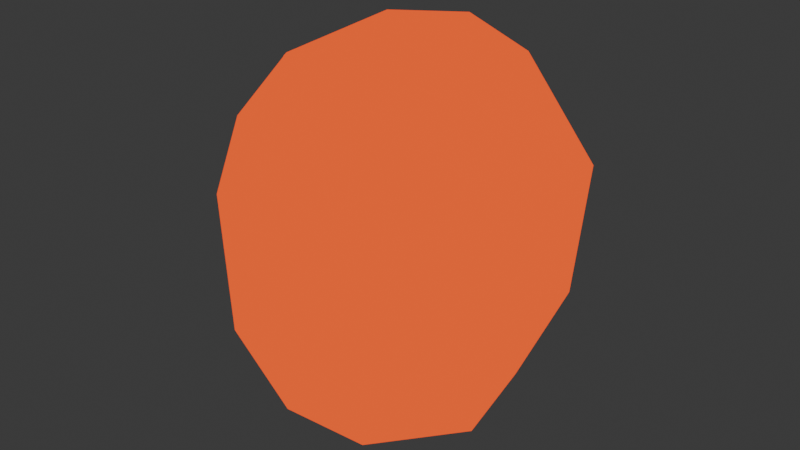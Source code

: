 # Source: creature_corn_husk_heart.blend  (saved by Blender 5.2.45; exported with 4.5.12 LTS)
import bpy
from mathutils import Matrix  # noqa: F401  (used for matrix-valued properties, if any)

bpy.ops.wm.read_factory_settings(use_empty=True)
scene = bpy.context.scene
scene.name = 'Scene'

# ---- collections
col_collection = bpy.data.collections.new('Collection'); scene.collection.children.link(col_collection)

# ---- materials (node trees are filled in below, after node groups)
mat_mat_flat_lit = bpy.data.materials.new('mat_flat_lit')
mat_mat_emissive_warm = bpy.data.materials.new('mat_emissive_warm')
mat_mat_emissive_ember = bpy.data.materials.new('mat_emissive_ember')

# ---- material node trees
mat_mat_flat_lit.use_nodes = True; mat_mat_flat_lit.node_tree.nodes.clear()
_N = mat_mat_flat_lit.node_tree.nodes; _L = mat_mat_flat_lit.node_tree.links
n0 = _N.new('ShaderNodeOutputMaterial'); n0.name = 'Material Output'; n0.location = (0, 0)
n1 = _N.new('ShaderNodeBsdfPrincipled'); n1.name = 'Principled BSDF'; n1.location = (0, 0)
n1.inputs[2].default_value = 1.0
n1.inputs[10].default_value = 0.005
n1.inputs[13].default_value = 0.0
n2 = _N.new('ShaderNodeVertexColor'); n2.name = 'Color Attribute'; n2.location = (0, 0)
n2.layer_name = 'Col'
_L.new(n2.outputs[0], n1.inputs[0])
_L.new(n1.outputs[0], n0.inputs[0])
n0.is_active_output = True
mat_mat_emissive_warm.use_nodes = True; mat_mat_emissive_warm.node_tree.nodes.clear()
_N = mat_mat_emissive_warm.node_tree.nodes; _L = mat_mat_emissive_warm.node_tree.links
n0 = _N.new('ShaderNodeOutputMaterial'); n0.name = 'Material Output'; n0.location = (0, 0)
n1 = _N.new('ShaderNodeBsdfPrincipled'); n1.name = 'Principled BSDF'; n1.location = (0, 0)
n1.inputs[2].default_value = 1.0
n1.inputs[10].default_value = 0.005
n1.inputs[13].default_value = 0.0
n1.inputs[27].default_value = (1.0, 0.4564, 0.1022, 1.0)
n1.inputs[28].default_value = 1.0
n2 = _N.new('ShaderNodeVertexColor'); n2.name = 'Color Attribute'; n2.location = (0, 0)
n2.layer_name = 'Col'
_L.new(n2.outputs[0], n1.inputs[0])
_L.new(n1.outputs[0], n0.inputs[0])
n0.is_active_output = True
mat_mat_emissive_ember.use_nodes = True; mat_mat_emissive_ember.node_tree.nodes.clear()
_N = mat_mat_emissive_ember.node_tree.nodes; _L = mat_mat_emissive_ember.node_tree.links
n0 = _N.new('ShaderNodeOutputMaterial'); n0.name = 'Material Output'; n0.location = (0, 0)
n1 = _N.new('ShaderNodeBsdfPrincipled'); n1.name = 'Principled BSDF'; n1.location = (0, 0)
n1.inputs[2].default_value = 1.0
n1.inputs[10].default_value = 0.005
n1.inputs[13].default_value = 0.0
n1.inputs[27].default_value = (1.0, 0.1022, 0.0137, 1.0)
n1.inputs[28].default_value = 1.0
n2 = _N.new('ShaderNodeVertexColor'); n2.name = 'Color Attribute'; n2.location = (0, 0)
n2.layer_name = 'Col'
_L.new(n2.outputs[0], n1.inputs[0])
_L.new(n1.outputs[0], n0.inputs[0])
n0.is_active_output = True

# ---- world
world_world = bpy.data.worlds.new('World'); scene.world = world_world
world_world.use_nodes = True; world_world.node_tree.nodes.clear()
_N = world_world.node_tree.nodes; _L = world_world.node_tree.links
n0 = _N.new('ShaderNodeOutputWorld'); n0.name = 'World Output'; n0.location = (200, 100)
n1 = _N.new('ShaderNodeBackground'); n1.name = 'Background'; n1.location = (-200, 100)
n1.inputs[0].default_value = (0.05088, 0.05088, 0.05088, 1.0)
_L.new(n1.outputs[0], n0.inputs[0])
n0.is_active_output = True
world_world.color = (0.05088, 0.05088, 0.05088)
world_world.sun_shadow_jitter_overblur = 0.0

# ---- meshes
me_heart = bpy.data.meshes.new('Heart')
me_heart.from_pydata([(0.009313, -0.01094, 0.2003), (-0.002521, 0.1036, 0.1723), (0.009317, 0.1535, 0.05877), (-0.001926, 0.1676, -0.0618), (0.012, 0.09629, -0.1618), (-0.01188, 0.00856, -0.2), (0.08456, 0.06612, 0.1648), (0.1362, 0.09466, 0.06947), (0.1195, 0.1007, -0.0618), (0.0792, 0.0581, -0.1618), (0.09861, -0.02624, 0.1537), (0.1592, -0.02608, 0.07135), (0.1553, -0.03615, -0.0618), (0.09696, -0.01124, -0.1618), (0.0355, -0.08918, 0.1578), (0.07459, -0.1389, 0.05681), (0.0628, -0.1378, -0.0618), (0.03609, -0.08753, -0.1618), (-0.04198, -0.08344, 0.1725), (-0.06247, -0.144, 0.06985), (-0.06442, -0.135, -0.0618), (-0.05066, -0.09213, -0.1618), (-0.09474, -0.02895, 0.15), (-0.168, -0.02417, 0.07324), (-0.1475, -0.03419, -0.0618), (-0.08789, -0.01345, -0.1618), (-0.06783, 0.07003, 0.1698), (-0.1236, 0.1112, 0.06057), (-0.1176, 0.1082, -0.0618), (-0.07371, 0.06886, -0.1618)], [], [(5, 4, 9), (3, 2, 7, 8), (1, 0, 6), (4, 3, 8, 9), (2, 1, 6, 7), (5, 9, 13), (8, 7, 11, 12), (6, 0, 10), (9, 8, 12, 13), (7, 6, 10, 11), (5, 13, 17), (12, 11, 15, 16), (10, 0, 14), (13, 12, 16, 17), (11, 10, 14, 15), (5, 17, 21), (16, 15, 19, 20), (14, 0, 18), (17, 16, 20, 21), (15, 14, 18, 19), (5, 21, 25), (20, 19, 23, 24), (18, 0, 22), (21, 20, 24, 25), (19, 18, 22, 23), (5, 25, 29), (24, 23, 27, 28), (22, 0, 26), (25, 24, 28, 29), (23, 22, 26, 27), (5, 29, 4), (28, 27, 2, 3), (26, 0, 1), (29, 28, 3, 4), (27, 26, 1, 2)])
me_heart.polygons.foreach_set('material_index', [2, 2, 2, 2, 2, 2, 2, 2, 2, 2, 2, 2, 2, 2, 2, 2, 2, 2, 2, 2, 2, 2, 2, 2, 2, 2, 2, 2, 2, 2, 2, 2, 2, 2, 2])
_ca = me_heart.color_attributes.new('Col', 'BYTE_COLOR', 'CORNER')
_ca.data.foreach_set('color', [1.0, 0.1022, 0.0137, 1.0, 1.0, 0.1022, 0.0137, 1.0, 1.0, 0.1022, 0.0137, 1.0, 1.0, 0.1022, 0.0137, 1.0, 1.0, 0.1022, 0.0137, 1.0, 1.0, 0.1022, 0.0137, 1.0, 1.0, 0.1022, 0.0137, 1.0, 1.0, 0.1022, 0.0137, 1.0, 1.0, 0.1022, 0.0137, 1.0, 1.0, 0.1022, 0.0137, 1.0, 1.0, 0.1022, 0.0137, 1.0, 1.0, 0.1022, 0.0137, 1.0, 1.0, 0.1022, 0.0137, 1.0, 1.0, 0.1022, 0.0137, 1.0, 1.0, 0.1022, 0.0137, 1.0, 1.0, 0.1022, 0.0137, 1.0, 1.0, 0.1022, 0.0137, 1.0, 1.0, 0.1022, 0.0137, 1.0, 1.0, 0.1022, 0.0137, 1.0, 1.0, 0.1022, 0.0137, 1.0, 1.0, 0.1022, 0.0137, 1.0, 1.0, 0.1022, 0.0137, 1.0, 1.0, 0.1022, 0.0137, 1.0, 1.0, 0.1022, 0.0137, 1.0, 1.0, 0.1022, 0.0137, 1.0, 1.0, 0.1022, 0.0137, 1.0, 1.0, 0.1022, 0.0137, 1.0, 1.0, 0.1022, 0.0137, 1.0, 1.0, 0.1022, 0.0137, 1.0, 1.0, 0.1022, 0.0137, 1.0, 1.0, 0.1022, 0.0137, 1.0, 1.0, 0.1022, 0.0137, 1.0, 1.0, 0.1022, 0.0137, 1.0, 1.0, 0.1022, 0.0137, 1.0, 1.0, 0.1022, 0.0137, 1.0, 1.0, 0.1022, 0.0137, 1.0, 1.0, 0.1022, 0.0137, 1.0, 1.0, 0.1022, 0.0137, 1.0, 1.0, 0.1022, 0.0137, 1.0, 1.0, 0.1022, 0.0137, 1.0, 1.0, 0.1022, 0.0137, 1.0, 1.0, 0.1022, 0.0137, 1.0, 1.0, 0.1022, 0.0137, 1.0, 1.0, 0.1022, 0.0137, 1.0, 1.0, 0.1022, 0.0137, 1.0, 1.0, 0.1022, 0.0137, 1.0, 1.0, 0.1022, 0.0137, 1.0, 1.0, 0.1022, 0.0137, 1.0, 1.0, 0.1022, 0.0137, 1.0, 1.0, 0.1022, 0.0137, 1.0, 1.0, 0.1022, 0.0137, 1.0, 1.0, 0.1022, 0.0137, 1.0, 1.0, 0.1022, 0.0137, 1.0, 1.0, 0.1022, 0.0137, 1.0, 1.0, 0.1022, 0.0137, 1.0, 1.0, 0.1022, 0.0137, 1.0, 1.0, 0.1022, 0.0137, 1.0, 1.0, 0.1022, 0.0137, 1.0, 1.0, 0.1022, 0.0137, 1.0, 1.0, 0.1022, 0.0137, 1.0, 1.0, 0.1022, 0.0137, 1.0, 1.0, 0.1022, 0.0137, 1.0, 1.0, 0.1022, 0.0137, 1.0, 1.0, 0.1022, 0.0137, 1.0, 1.0, 0.1022, 0.0137, 1.0, 1.0, 0.1022, 0.0137, 1.0, 1.0, 0.1022, 0.0137, 1.0, 1.0, 0.1022, 0.0137, 1.0, 1.0, 0.1022, 0.0137, 1.0, 1.0, 0.1022, 0.0137, 1.0, 1.0, 0.1022, 0.0137, 1.0, 1.0, 0.1022, 0.0137, 1.0, 1.0, 0.1022, 0.0137, 1.0, 1.0, 0.1022, 0.0137, 1.0, 1.0, 0.1022, 0.0137, 1.0, 1.0, 0.1022, 0.0137, 1.0, 1.0, 0.1022, 0.0137, 1.0, 1.0, 0.1022, 0.0137, 1.0, 1.0, 0.1022, 0.0137, 1.0, 1.0, 0.1022, 0.0137, 1.0, 1.0, 0.1022, 0.0137, 1.0, 1.0, 0.1022, 0.0137, 1.0, 1.0, 0.1022, 0.0137, 1.0, 1.0, 0.1022, 0.0137, 1.0, 1.0, 0.1022, 0.0137, 1.0, 1.0, 0.1022, 0.0137, 1.0, 1.0, 0.1022, 0.0137, 1.0, 1.0, 0.1022, 0.0137, 1.0, 1.0, 0.1022, 0.0137, 1.0, 1.0, 0.1022, 0.0137, 1.0, 1.0, 0.1022, 0.0137, 1.0, 1.0, 0.1022, 0.0137, 1.0, 1.0, 0.1022, 0.0137, 1.0, 1.0, 0.1022, 0.0137, 1.0, 1.0, 0.1022, 0.0137, 1.0, 1.0, 0.1022, 0.0137, 1.0, 1.0, 0.1022, 0.0137, 1.0, 1.0, 0.1022, 0.0137, 1.0, 1.0, 0.1022, 0.0137, 1.0, 1.0, 0.1022, 0.0137, 1.0, 1.0, 0.1022, 0.0137, 1.0, 1.0, 0.1022, 0.0137, 1.0, 1.0, 0.1022, 0.0137, 1.0, 1.0, 0.1022, 0.0137, 1.0, 1.0, 0.1022, 0.0137, 1.0, 1.0, 0.1022, 0.0137, 1.0, 1.0, 0.1022, 0.0137, 1.0, 1.0, 0.1022, 0.0137, 1.0, 1.0, 0.1022, 0.0137, 1.0, 1.0, 0.1022, 0.0137, 1.0, 1.0, 0.1022, 0.0137, 1.0, 1.0, 0.1022, 0.0137, 1.0, 1.0, 0.1022, 0.0137, 1.0, 1.0, 0.1022, 0.0137, 1.0, 1.0, 0.1022, 0.0137, 1.0, 1.0, 0.1022, 0.0137, 1.0, 1.0, 0.1022, 0.0137, 1.0, 1.0, 0.1022, 0.0137, 1.0, 1.0, 0.1022, 0.0137, 1.0, 1.0, 0.1022, 0.0137, 1.0, 1.0, 0.1022, 0.0137, 1.0, 1.0, 0.1022, 0.0137, 1.0, 1.0, 0.1022, 0.0137, 1.0, 1.0, 0.1022, 0.0137, 1.0, 1.0, 0.1022, 0.0137, 1.0, 1.0, 0.1022, 0.0137, 1.0])
me_heart.materials.append(mat_mat_flat_lit)
me_heart.materials.append(mat_mat_emissive_warm)
me_heart.materials.append(mat_mat_emissive_ember)
me_heart.update()

# ---- objects
ob_heart = bpy.data.objects.new('Heart', me_heart)

# ---- transforms, parenting, visibility, modifiers, constraints
ob_heart.location = (0.0, 0.0, 0.0)

# ---- collection membership
scene.collection.objects.link(ob_heart)

# ---- scene / render settings (as saved in the file)
scene.frame_start = 1; scene.frame_end = 250; scene.frame_set(1)
scene.render.engine = 'BLENDER_EEVEE_NEXT'
scene.render.bake_bias = 0.0
scene.render.bake_samples = 0
scene.render.compositor_device = 'GPU'
scene.eevee.use_volume_custom_range = False
scene.eevee.fast_gi_thickness_near = 0.1
scene.eevee.fast_gi_thickness_far = 0.0
scene.eevee.ray_tracing_options.screen_trace_thickness = 0.1
bpy.context.view_layer.update()

# ---- added for rendering (the .blend has no active camera): camera
cam_auto = bpy.data.cameras.new('AutoCamera')
cam_auto.lens = 50.0
cam_auto.sensor_width = 36.0
cam_auto.clip_end = 1000.0
ob_auto_camera = bpy.data.objects.new('AutoCamera', cam_auto)
scene.collection.objects.link(ob_auto_camera)
ob_auto_camera.location = (0.554061, -0.658394, 0.446923)
ob_auto_camera.rotation_euler = (1.09748, -7.21219e-08, 0.694738)
scene.camera = ob_auto_camera
bpy.context.view_layer.update()
